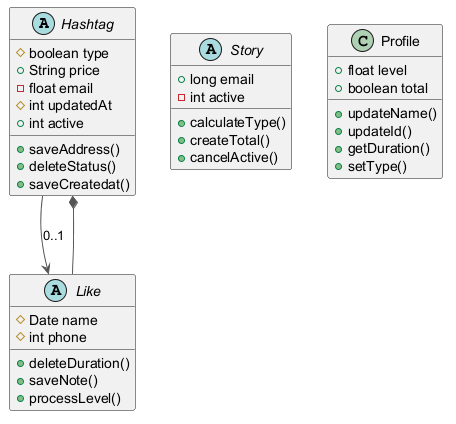

The diagram above was rendered by PlantUML. Its source (embedded in the PNG):
@startuml
skinparam ArrowColor #555555
abstract class Hashtag {
  #boolean type
  +String price
  -float email
  #int updatedAt
  +int active
  +saveAddress()
  +deleteStatus()
  +saveCreatedat()
}
abstract class Story {
  +long email
  -int active
  +calculateType()
  +createTotal()
  +cancelActive()
}
class Profile {
  +float level
  +boolean total
  +updateName()
  +updateId()
  +getDuration()
  +setType()
}
abstract class Like {
  #Date name
  #int phone
  +deleteDuration()
  +saveNote()
  +processLevel()
}
Like --* Hashtag
Hashtag --> Like : "0..1"
@enduml